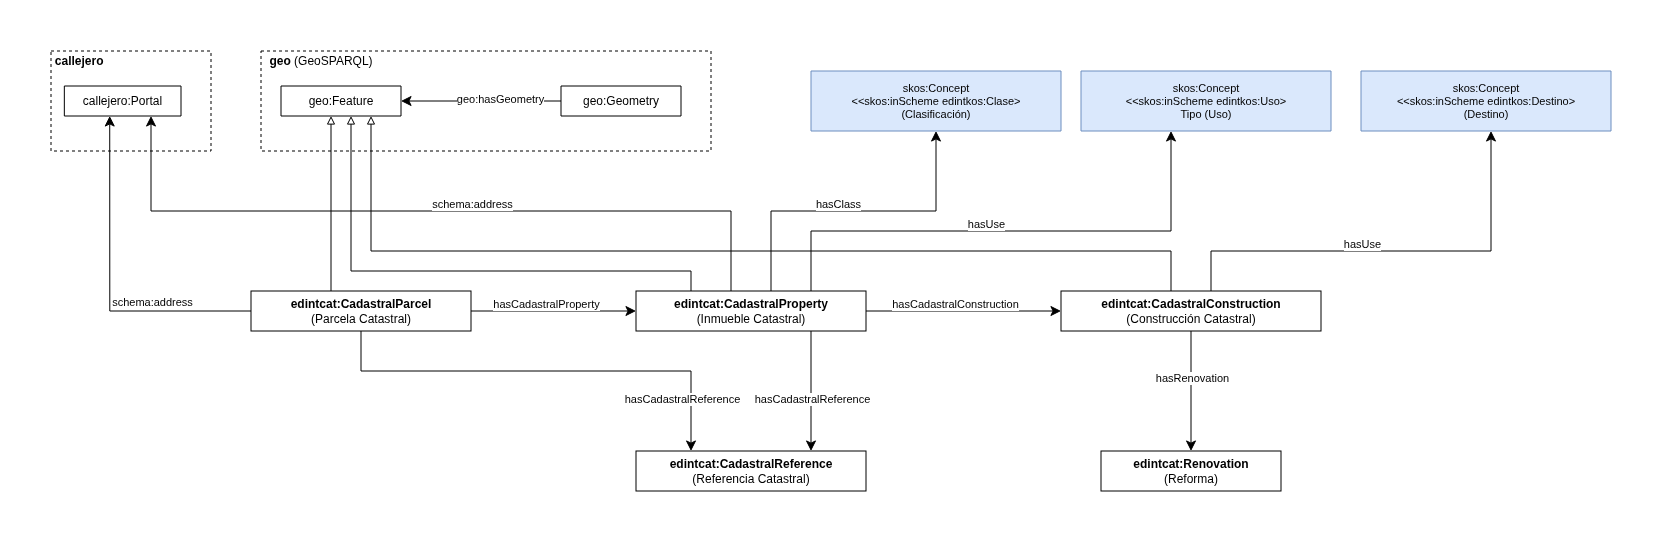

The diagram above was exported from draw.io. Its source (the exported page's mxGraphModel, read from the mxfile embedded in the PNG):
<mxGraphModel dx="2717" dy="1999" grid="1" gridSize="10" guides="1" tooltips="1" connect="1" arrows="1" fold="1" page="1" pageScale="1" pageWidth="1169" pageHeight="827" math="0" shadow="0">
  <root>
    <mxCell id="0" />
    <mxCell id="1" parent="0" />
    <mxCell id="edge-time-sub" edge="1" parent="1" style="edgeStyle=orthogonalEdgeStyle;rounded=0;endArrow=block;endFill=0;html=1;fontSize=12;">
      <mxGeometry relative="1" as="geometry">
        <mxPoint x="-870" y="-550" as="targetPoint" />
      </mxGeometry>
    </mxCell>
    <mxCell id="skos-use" parent="1" style="verticalAlign=middle;align=center;shape=stencil(nZBLDoAgDERP0z3SIyjew0SURgSD+Lu9kMZoXLhwN9O+tukAlrNpJg1SzDH4QW/URgNYgZTkjA4UkwJUgGXng+6DX1zLfmoymdXo17xh5zmRJ6Q42BWCfc2oJfdAr+Yv+AP9Cb7OJ3H/2JG1HNGz/84klThPVCc=);labelBackgroundColor=none;rounded=0;html=1;whiteSpace=wrap;fillColor=#dae8fc;strokeColor=#6c8ebf;fontSize=11;" value="&lt;div&gt;skos:Concept&lt;/div&gt;&lt;div&gt;&amp;lt;&amp;lt;skos:inScheme edintkos:Uso&amp;gt;&lt;/div&gt;&lt;div&gt;Tipo (Uso)&lt;/div&gt;" vertex="1">
      <mxGeometry height="60" width="250" x="-10" y="-740" as="geometry" />
    </mxCell>
    <mxCell id="skos-class" parent="1" style="verticalAlign=middle;align=center;shape=stencil(nZBLDoAgDERP0z3SIyjew0SURgSD+Lu9kMZoXLhwN9O+tukAlrNpJg1SzDH4QW/URgNYgZTkjA4UkwJUgGXng+6DX1zLfmoymdXo17xh5zmRJ6Q42BWCfc2oJfdAr+Yv+AP9Cb7OJ3H/2JG1HNGz/84klThPVCc=);labelBackgroundColor=none;rounded=0;html=1;whiteSpace=wrap;fillColor=#dae8fc;strokeColor=#6c8ebf;fontSize=11;" value="&lt;div&gt;skos:Concept&lt;/div&gt;&lt;div&gt;&amp;lt;&amp;lt;skos:inScheme edintkos:Clase&amp;gt;&lt;/div&gt;&lt;div&gt;(Clasificación)&lt;/div&gt;" vertex="1">
      <mxGeometry height="60" width="250" x="-280" y="-740" as="geometry" />
    </mxCell>
    <mxCell id="parcel" parent="1" style="rounded=0;whiteSpace=wrap;html=1;strokeColor=#000000;fontSize=12;" value="&lt;b&gt;edintcat:CadastralParcel&lt;/b&gt;&lt;div&gt;(Parcela Catastral)&lt;/div&gt;" vertex="1">
      <mxGeometry height="40" width="220" x="-840" y="-520" as="geometry" />
    </mxCell>
    <mxCell id="construction" parent="1" style="rounded=0;whiteSpace=wrap;html=1;strokeColor=#000000;fontSize=12;" value="&lt;b&gt;edintcat:CadastralConstruction&lt;/b&gt;&lt;div&gt;(Construcción Catastral)&lt;/div&gt;" vertex="1">
      <mxGeometry height="40" width="260" x="-30" y="-520" as="geometry" />
    </mxCell>
    <mxCell id="reference" parent="1" style="rounded=0;whiteSpace=wrap;html=1;strokeColor=#000000;fontSize=12;" value="&lt;b&gt;edintcat:CadastralReference&lt;/b&gt;&lt;div&gt;(Referencia Catastral)&lt;/div&gt;" vertex="1">
      <mxGeometry height="40" width="230" x="-455" y="-360" as="geometry" />
    </mxCell>
    <mxCell id="renovation" parent="1" style="rounded=0;whiteSpace=wrap;html=1;strokeColor=#000000;fontSize=12;" value="&lt;b&gt;edintcat:Renovation&lt;/b&gt;&lt;div&gt;(Reforma)&lt;/div&gt;" vertex="1">
      <mxGeometry height="40" width="180" x="10" y="-360" as="geometry" />
    </mxCell>
    <mxCell id="edge-parcel-feature" edge="1" parent="1" source="parcel" style="endArrow=block;html=1;rounded=0;endFill=0;fontSize=12;edgeStyle=orthogonalEdgeStyle;" target="geo-feature">
      <mxGeometry relative="1" as="geometry">
        <Array as="points">
          <mxPoint x="-760" y="-530" />
          <mxPoint x="-760" y="-530" />
        </Array>
      </mxGeometry>
    </mxCell>
    <mxCell id="edge-property-feature" edge="1" parent="1" source="property" style="endArrow=block;html=1;rounded=0;endFill=0;fontSize=12;edgeStyle=orthogonalEdgeStyle;" target="geo-feature">
      <mxGeometry relative="1" as="geometry">
        <Array as="points">
          <mxPoint x="-400" y="-540" />
          <mxPoint x="-740" y="-540" />
        </Array>
      </mxGeometry>
    </mxCell>
    <mxCell id="edge-construction-feature" edge="1" parent="1" source="construction" style="endArrow=block;html=1;rounded=0;endFill=0;fontSize=12;edgeStyle=orthogonalEdgeStyle;" target="geo-feature">
      <mxGeometry relative="1" as="geometry">
        <Array as="points">
          <mxPoint x="80" y="-560" />
          <mxPoint x="-720" y="-560" />
        </Array>
      </mxGeometry>
    </mxCell>
    <mxCell id="edge-parcel-property" edge="1" parent="1" source="parcel" style="endArrow=classic;html=1;rounded=0;endSize=8;arcSize=0;edgeStyle=orthogonalEdgeStyle;" target="property">
      <mxGeometry relative="1" as="geometry" />
    </mxCell>
    <mxCell id="edge-parcel-property-label" connectable="0" parent="edge-parcel-property" style="text;html=1;align=center;verticalAlign=middle;resizable=0;points=[];fontSize=11;labelBackgroundColor=#ffffff;" value="hasCadastralProperty" vertex="1">
      <mxGeometry relative="1" x="-0.1" as="geometry">
        <mxPoint y="-8" as="offset" />
      </mxGeometry>
    </mxCell>
    <mxCell id="edge-property-construction" edge="1" parent="1" source="property" style="endArrow=classic;html=1;rounded=0;endSize=8;arcSize=0;edgeStyle=orthogonalEdgeStyle;" target="construction">
      <mxGeometry relative="1" as="geometry" />
    </mxCell>
    <mxCell id="edge-property-construction-label" connectable="0" parent="edge-property-construction" style="text;html=1;align=center;verticalAlign=middle;resizable=0;points=[];fontSize=11;labelBackgroundColor=#ffffff;" value="hasCadastralConstruction" vertex="1">
      <mxGeometry relative="1" x="-0.1" as="geometry">
        <mxPoint y="-8" as="offset" />
      </mxGeometry>
    </mxCell>
    <mxCell id="edge-parcel-ref" edge="1" parent="1" source="parcel" style="endArrow=classic;html=1;rounded=0;endSize=8;arcSize=0;edgeStyle=orthogonalEdgeStyle;" target="reference">
      <mxGeometry relative="1" as="geometry">
        <Array as="points">
          <mxPoint x="-730" y="-440" />
          <mxPoint x="-400" y="-440" />
        </Array>
      </mxGeometry>
    </mxCell>
    <mxCell id="edge-parcel-ref-label" connectable="0" parent="edge-parcel-ref" style="text;html=1;align=center;verticalAlign=middle;resizable=0;points=[];fontSize=11;labelBackgroundColor=#ffffff;" value="hasCadastralReference" vertex="1">
      <mxGeometry relative="1" x="-0.2" as="geometry">
        <mxPoint x="180" y="27" as="offset" />
      </mxGeometry>
    </mxCell>
    <mxCell id="edge-property-ref" edge="1" parent="1" source="property" style="endArrow=classic;html=1;rounded=0;endSize=8;arcSize=0;edgeStyle=orthogonalEdgeStyle;" target="reference">
      <mxGeometry relative="1" as="geometry">
        <Array as="points">
          <mxPoint x="-280" y="-400" />
          <mxPoint x="-280" y="-400" />
        </Array>
      </mxGeometry>
    </mxCell>
    <mxCell id="edge-property-ref-label" connectable="0" parent="edge-property-ref" style="text;html=1;align=center;verticalAlign=middle;resizable=0;points=[];fontSize=11;labelBackgroundColor=#ffffff;" value="hasCadastralReference" vertex="1">
      <mxGeometry relative="1" x="-0.2" as="geometry">
        <mxPoint y="19" as="offset" />
      </mxGeometry>
    </mxCell>
    <mxCell id="edge-construction-reno" edge="1" parent="1" source="construction" style="endArrow=classic;html=1;rounded=0;endSize=8;arcSize=0;edgeStyle=orthogonalEdgeStyle;" target="renovation">
      <mxGeometry relative="1" as="geometry">
        <Array as="points">
          <mxPoint x="100" y="-420" />
          <mxPoint x="100" y="-420" />
        </Array>
      </mxGeometry>
    </mxCell>
    <mxCell id="edge-construction-reno-label" connectable="0" parent="edge-construction-reno" style="text;html=1;align=center;verticalAlign=middle;resizable=0;points=[];fontSize=11;labelBackgroundColor=#ffffff;" value="hasRenovation" vertex="1">
      <mxGeometry relative="1" x="-0.1" as="geometry">
        <mxPoint y="-8" as="offset" />
      </mxGeometry>
    </mxCell>
    <mxCell id="edge-property-portal" edge="1" parent="1" source="property" style="endArrow=classic;html=1;rounded=0;endSize=8;arcSize=0;edgeStyle=orthogonalEdgeStyle;" target="callejero-portal">
      <mxGeometry relative="1" as="geometry">
        <Array as="points">
          <mxPoint x="-360" y="-600" />
          <mxPoint x="-940" y="-600" />
        </Array>
      </mxGeometry>
    </mxCell>
    <mxCell id="edge-property-portal-label" connectable="0" parent="edge-property-portal" style="text;html=1;align=center;verticalAlign=middle;resizable=0;points=[];fontSize=11;labelBackgroundColor=#ffffff;" value="schema:address" vertex="1">
      <mxGeometry relative="1" x="-0.1" as="geometry">
        <mxPoint y="-8" as="offset" />
      </mxGeometry>
    </mxCell>
    <mxCell id="edge-const-use" edge="1" parent="1" source="construction" style="endArrow=classic;html=1;rounded=0;endSize=8;arcSize=0;edgeStyle=orthogonalEdgeStyle;" target="UohS8GtpW3sty2a-juwX-6">
      <mxGeometry relative="1" as="geometry">
        <Array as="points">
          <mxPoint x="120" y="-560" />
          <mxPoint x="400" y="-560" />
        </Array>
      </mxGeometry>
    </mxCell>
    <mxCell id="edge-const-use-label" connectable="0" parent="edge-const-use" style="text;html=1;align=center;verticalAlign=middle;resizable=0;points=[];fontSize=11;labelBackgroundColor=#ffffff;" value="hasUse" vertex="1">
      <mxGeometry relative="1" x="-0.1" as="geometry">
        <mxPoint x="-8" y="-8" as="offset" />
      </mxGeometry>
    </mxCell>
    <mxCell id="edge-prop-use" edge="1" parent="1" source="property" style="endArrow=classic;html=1;rounded=0;endSize=8;arcSize=0;edgeStyle=orthogonalEdgeStyle;" target="skos-use">
      <mxGeometry relative="1" as="geometry">
        <Array as="points">
          <mxPoint x="-280" y="-580" />
          <mxPoint x="80" y="-580" />
        </Array>
      </mxGeometry>
    </mxCell>
    <mxCell id="edge-prop-use-label" connectable="0" parent="edge-prop-use" style="text;html=1;align=center;verticalAlign=middle;resizable=0;points=[];fontSize=11;labelBackgroundColor=#ffffff;" value="hasUse" vertex="1">
      <mxGeometry relative="1" x="-0.1" as="geometry">
        <mxPoint y="-8" as="offset" />
      </mxGeometry>
    </mxCell>
    <mxCell id="edge-prop-class" edge="1" parent="1" source="property" style="endArrow=classic;html=1;rounded=0;endSize=8;arcSize=0;edgeStyle=orthogonalEdgeStyle;" target="skos-class">
      <mxGeometry relative="1" as="geometry">
        <Array as="points">
          <mxPoint x="-320" y="-600" />
          <mxPoint x="-155" y="-600" />
        </Array>
      </mxGeometry>
    </mxCell>
    <mxCell id="edge-prop-class-label" connectable="0" parent="edge-prop-class" style="text;html=1;align=center;verticalAlign=middle;resizable=0;points=[];fontSize=11;labelBackgroundColor=#ffffff;" value="hasClass" vertex="1">
      <mxGeometry relative="1" x="-0.1" as="geometry">
        <mxPoint y="-8" as="offset" />
      </mxGeometry>
    </mxCell>
    <mxCell id="property" parent="1" style="rounded=0;whiteSpace=wrap;html=1;strokeColor=#000000;fontSize=12;" value="&lt;b&gt;edintcat:CadastralProperty&lt;/b&gt;&lt;div&gt;(Inmueble Catastral)&lt;/div&gt;" vertex="1">
      <mxGeometry height="40" width="230" x="-455" y="-520" as="geometry" />
    </mxCell>
    <mxCell id="UohS8GtpW3sty2a-juwX-3" connectable="0" parent="1" style="group" value="" vertex="1">
      <mxGeometry height="100" width="450" x="-830" y="-760" as="geometry" />
    </mxCell>
    <mxCell id="geo-group" parent="UohS8GtpW3sty2a-juwX-3" style="rounded=0;whiteSpace=wrap;html=1;fillColor=none;dashed=1;fontSize=11;strokeColor=#000000;" value="" vertex="1">
      <mxGeometry height="100" width="450" as="geometry" />
    </mxCell>
    <mxCell id="geo-label" parent="UohS8GtpW3sty2a-juwX-3" style="text;html=1;whiteSpace=wrap;strokeColor=none;fillColor=none;align=center;verticalAlign=middle;rounded=0;fontStyle=0;fontSize=12;" value="&lt;b&gt;geo&lt;/b&gt; (GeoSPARQL)" vertex="1">
      <mxGeometry height="20" width="120" as="geometry" />
    </mxCell>
    <mxCell id="geo-feature" parent="UohS8GtpW3sty2a-juwX-3" style="verticalAlign=middle;align=center;shape=stencil(nZBLDoAgDERP0z3SIyjew0SURgSD+Lu9kMZoXLhwN9O+tukAlrNpJg1SzDH4QW/URgNYgZTkjA4UkwJUgGXng+6DX1zLfmoymdXo17xh5zmRJ6Q42BWCfc2oJfdAr+Yv+AP9Cb7OJ3H/2JG1HNGz/84klThPVCc=);labelBackgroundColor=none;rounded=0;html=1;whiteSpace=wrap;fontSize=12;" value="&lt;font style=&quot;font-size: 12px;&quot;&gt;geo:Feature&lt;/font&gt;" vertex="1">
      <mxGeometry height="30" width="120" x="20" y="35" as="geometry" />
    </mxCell>
    <mxCell id="geo-geometry" parent="UohS8GtpW3sty2a-juwX-3" style="verticalAlign=middle;align=center;shape=stencil(nZBLDoAgDERP0z3SIyjew0SURgSD+Lu9kMZoXLhwN9O+tukAlrNpJg1SzDH4QW/URgNYgZTkjA4UkwJUgGXng+6DX1zLfmoymdXo17xh5zmRJ6Q42BWCfc2oJfdAr+Yv+AP9Cb7OJ3H/2JG1HNGz/84klThPVCc=);labelBackgroundColor=none;rounded=0;html=1;whiteSpace=wrap;fontSize=12;" value="&lt;font style=&quot;font-size: 12px;&quot;&gt;geo:Geometry&lt;/font&gt;" vertex="1">
      <mxGeometry height="30" width="120" x="300" y="35" as="geometry" />
    </mxCell>
    <mxCell id="edge-geo-hasgeom" edge="1" parent="UohS8GtpW3sty2a-juwX-3" source="geo-feature" style="edgeStyle=orthogonalEdgeStyle;endArrow=none;html=1;rounded=0;endSize=8;startSize=8;endFill=0;startArrow=classic;startFill=1;fontSize=12;" target="geo-geometry">
      <mxGeometry relative="1" width="100" as="geometry" />
    </mxCell>
    <mxCell id="edge-geo-hasgeom-label" connectable="0" parent="edge-geo-hasgeom" style="edgeLabel;html=1;align=center;verticalAlign=middle;resizable=0;points=[];fontSize=11;" value="geo:hasGeometry" vertex="1">
      <mxGeometry relative="1" x="0.1" y="1" as="geometry">
        <mxPoint x="10" y="-2" as="offset" />
      </mxGeometry>
    </mxCell>
    <mxCell id="UohS8GtpW3sty2a-juwX-6" parent="1" style="verticalAlign=middle;align=center;shape=stencil(nZBLDoAgDERP0z3SIyjew0SURgSD+Lu9kMZoXLhwN9O+tukAlrNpJg1SzDH4QW/URgNYgZTkjA4UkwJUgGXng+6DX1zLfmoymdXo17xh5zmRJ6Q42BWCfc2oJfdAr+Yv+AP9Cb7OJ3H/2JG1HNGz/84klThPVCc=);labelBackgroundColor=none;rounded=0;html=1;whiteSpace=wrap;fillColor=#dae8fc;strokeColor=#6c8ebf;fontSize=11;" value="&lt;div&gt;skos:Concept&lt;/div&gt;&lt;div&gt;&amp;lt;&amp;lt;skos:inScheme edintkos:Destino&amp;gt;&lt;/div&gt;&lt;div&gt;(Destino)&lt;/div&gt;" vertex="1">
      <mxGeometry height="60" width="250" x="270" y="-740" as="geometry" />
    </mxCell>
    <mxCell id="UohS8GtpW3sty2a-juwX-7" edge="1" parent="1" source="parcel" style="edgeStyle=orthogonalEdgeStyle;rounded=0;orthogonalLoop=1;jettySize=auto;html=1;entryX=0.389;entryY=1;entryDx=0;entryDy=0;entryPerimeter=0;endSize=8;" target="callejero-portal">
      <mxGeometry relative="1" as="geometry">
        <mxPoint x="-1130" y="-690" as="targetPoint" />
      </mxGeometry>
    </mxCell>
    <mxCell id="UohS8GtpW3sty2a-juwX-8" connectable="0" parent="UohS8GtpW3sty2a-juwX-7" style="edgeLabel;html=1;align=center;verticalAlign=middle;resizable=0;points=[];" value="schema:address" vertex="1">
      <mxGeometry relative="1" x="-0.2739" y="-2" as="geometry">
        <mxPoint x="22" y="-8" as="offset" />
      </mxGeometry>
    </mxCell>
    <mxCell id="UohS8GtpW3sty2a-juwX-10" connectable="0" parent="1" style="group" value="" vertex="1">
      <mxGeometry height="100" width="160" x="-1040" y="-760" as="geometry" />
    </mxCell>
    <mxCell id="callejero-group" parent="UohS8GtpW3sty2a-juwX-10" style="rounded=0;whiteSpace=wrap;html=1;fillColor=none;dashed=1;fontSize=11;strokeColor=#000000;" value="" vertex="1">
      <mxGeometry height="100" width="160" as="geometry" />
    </mxCell>
    <mxCell id="callejero-label" parent="UohS8GtpW3sty2a-juwX-10" style="text;html=1;whiteSpace=wrap;strokeColor=none;fillColor=none;align=center;verticalAlign=middle;rounded=0;fontStyle=0;fontSize=12;" value="&amp;nbsp;&lt;b&gt;callejero&lt;/b&gt;" vertex="1">
      <mxGeometry height="20" width="53.33333333333333" as="geometry" />
    </mxCell>
    <mxCell id="callejero-portal" parent="UohS8GtpW3sty2a-juwX-10" style="verticalAlign=middle;align=center;shape=stencil(nZBLDoAgDERP0z3SIyjew0SURgSD+Lu9kMZoXLhwN9O+tukAlrNpJg1SzDH4QW/URgNYgZTkjA4UkwJUgGXng+6DX1zLfmoymdXo17xh5zmRJ6Q42BWCfc2oJfdAr+Yv+AP9Cb7OJ3H/2JG1HNGz/84klThPVCc=);labelBackgroundColor=none;rounded=0;html=1;whiteSpace=wrap;fontSize=12;" value="&lt;font style=&quot;font-size: 12px;&quot;&gt;callejero:Portal&lt;/font&gt;" vertex="1">
      <mxGeometry height="30" width="116.67" x="13.329999999999927" y="35" as="geometry" />
    </mxCell>
  </root>
</mxGraphModel>